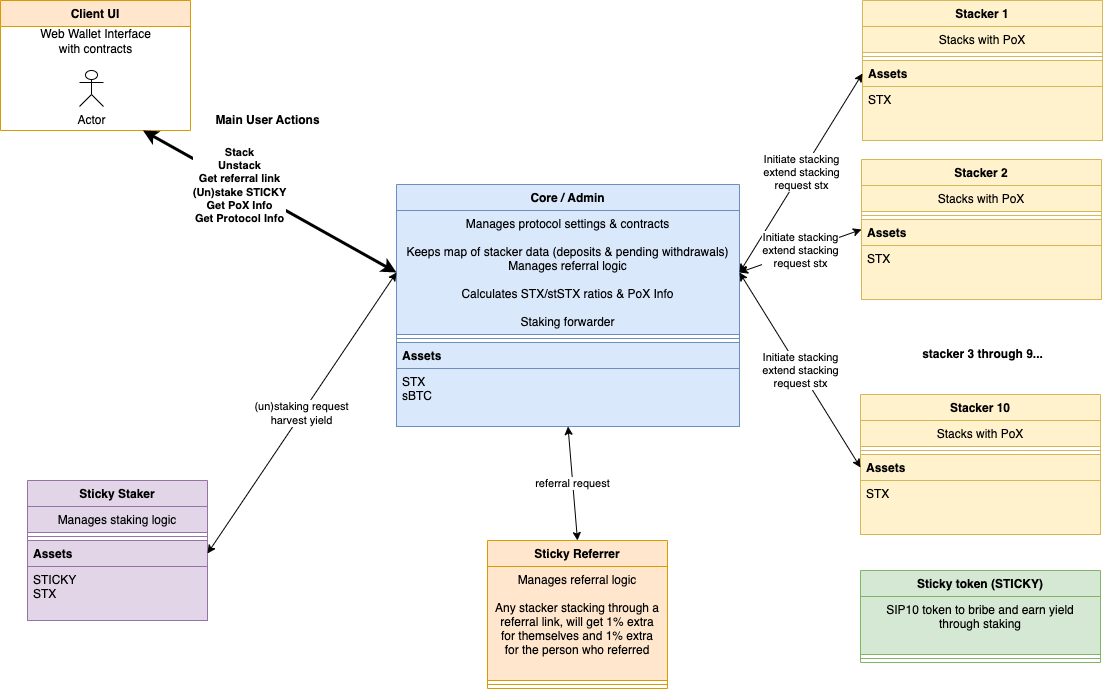

The diagram above was exported from draw.io. Its source (the exported page's mxGraphModel, read from the mxfile embedded in the PNG):
<mxGraphModel dx="1298" dy="749" grid="0" gridSize="10" guides="1" tooltips="1" connect="1" arrows="1" fold="1" page="1" pageScale="1" pageWidth="1169" pageHeight="827" background="#FFFFFF" math="0" shadow="0">
  <root>
    <mxCell id="WIyWlLk6GJQsqaUBKTNV-0" />
    <mxCell id="WIyWlLk6GJQsqaUBKTNV-1" parent="WIyWlLk6GJQsqaUBKTNV-0" />
    <mxCell id="zkfFHV4jXpPFQw0GAbJ--0" value="Client UI" style="swimlane;fontStyle=1;align=center;verticalAlign=top;childLayout=stackLayout;horizontal=1;startSize=26;horizontalStack=0;resizeParent=1;resizeLast=0;collapsible=1;marginBottom=0;rounded=0;shadow=0;strokeWidth=1;fillColor=#ffe6cc;strokeColor=#d79b00;" parent="WIyWlLk6GJQsqaUBKTNV-1" vertex="1">
      <mxGeometry x="30" y="30" width="190" height="130" as="geometry">
        <mxRectangle x="220" y="120" width="160" height="26" as="alternateBounds" />
      </mxGeometry>
    </mxCell>
    <mxCell id="Lk2rfSlIjANBv7yKpiGn-71" value="Web Wallet Interface&lt;br&gt;with contracts" style="text;html=1;align=center;verticalAlign=middle;resizable=0;points=[];autosize=1;strokeColor=none;" parent="zkfFHV4jXpPFQw0GAbJ--0" vertex="1">
      <mxGeometry y="26" width="190" height="30" as="geometry" />
    </mxCell>
    <mxCell id="Lk2rfSlIjANBv7yKpiGn-3" value="Core / Admin" style="swimlane;fontStyle=1;align=center;verticalAlign=top;childLayout=stackLayout;horizontal=1;startSize=26;horizontalStack=0;resizeParent=1;resizeLast=0;collapsible=1;marginBottom=0;rounded=0;shadow=0;strokeWidth=1;fillColor=#dae8fc;strokeColor=#6c8ebf;" parent="WIyWlLk6GJQsqaUBKTNV-1" vertex="1">
      <mxGeometry x="426" y="214" width="343" height="242" as="geometry">
        <mxRectangle x="550" y="140" width="160" height="26" as="alternateBounds" />
      </mxGeometry>
    </mxCell>
    <mxCell id="Lk2rfSlIjANBv7yKpiGn-4" value="Manages protocol settings &amp; contracts&#10;&#10;Keeps map of stacker data (deposits &amp; pending withdrawals)&#10;Manages referral logic&#10;&#10;Calculates STX/stSTX ratios &amp; PoX Info&#10;&#10;Staking forwarder" style="text;align=center;verticalAlign=top;spacingLeft=4;spacingRight=4;overflow=hidden;rotatable=0;points=[[0,0.5],[1,0.5]];portConstraint=eastwest;rounded=0;shadow=0;html=0;fillColor=#dae8fc;strokeColor=#6c8ebf;" parent="Lk2rfSlIjANBv7yKpiGn-3" vertex="1">
      <mxGeometry y="26" width="343" height="124" as="geometry" />
    </mxCell>
    <mxCell id="Lk2rfSlIjANBv7yKpiGn-5" value="" style="line;html=1;strokeWidth=1;align=left;verticalAlign=middle;spacingTop=-1;spacingLeft=3;spacingRight=3;rotatable=0;labelPosition=right;points=[];portConstraint=eastwest;fillColor=#dae8fc;strokeColor=#6c8ebf;" parent="Lk2rfSlIjANBv7yKpiGn-3" vertex="1">
      <mxGeometry y="150" width="343" height="8" as="geometry" />
    </mxCell>
    <mxCell id="Lk2rfSlIjANBv7yKpiGn-6" value="Assets" style="text;align=left;verticalAlign=top;spacingLeft=4;spacingRight=4;overflow=hidden;rotatable=0;points=[[0,0.5],[1,0.5]];portConstraint=eastwest;fillColor=#dae8fc;strokeColor=#6c8ebf;fontStyle=1" parent="Lk2rfSlIjANBv7yKpiGn-3" vertex="1">
      <mxGeometry y="158" width="343" height="26" as="geometry" />
    </mxCell>
    <mxCell id="Lk2rfSlIjANBv7yKpiGn-7" value="STX&#10;sBTC" style="text;align=left;verticalAlign=top;spacingLeft=4;spacingRight=4;overflow=hidden;rotatable=0;points=[[0,0.5],[1,0.5]];portConstraint=eastwest;fillColor=#dae8fc;strokeColor=#6c8ebf;" parent="Lk2rfSlIjANBv7yKpiGn-3" vertex="1">
      <mxGeometry y="184" width="343" height="58" as="geometry" />
    </mxCell>
    <mxCell id="Lk2rfSlIjANBv7yKpiGn-11" value="Stacker 1" style="swimlane;fontStyle=1;align=center;verticalAlign=top;childLayout=stackLayout;horizontal=1;startSize=26;horizontalStack=0;resizeParent=1;resizeLast=0;collapsible=1;marginBottom=0;rounded=0;shadow=0;strokeWidth=1;fillColor=#fff2cc;strokeColor=#d6b656;" parent="WIyWlLk6GJQsqaUBKTNV-1" vertex="1">
      <mxGeometry x="892" y="30" width="240" height="140" as="geometry">
        <mxRectangle x="550" y="140" width="160" height="26" as="alternateBounds" />
      </mxGeometry>
    </mxCell>
    <mxCell id="Lk2rfSlIjANBv7yKpiGn-12" value="Stacks with PoX" style="text;align=center;verticalAlign=top;spacingLeft=4;spacingRight=4;overflow=hidden;rotatable=0;points=[[0,0.5],[1,0.5]];portConstraint=eastwest;rounded=0;shadow=0;html=0;fillColor=#fff2cc;strokeColor=#d6b656;" parent="Lk2rfSlIjANBv7yKpiGn-11" vertex="1">
      <mxGeometry y="26" width="240" height="26" as="geometry" />
    </mxCell>
    <mxCell id="Lk2rfSlIjANBv7yKpiGn-13" value="" style="line;html=1;strokeWidth=1;align=left;verticalAlign=middle;spacingTop=-1;spacingLeft=3;spacingRight=3;rotatable=0;labelPosition=right;points=[];portConstraint=eastwest;fillColor=#fff2cc;strokeColor=#d6b656;" parent="Lk2rfSlIjANBv7yKpiGn-11" vertex="1">
      <mxGeometry y="52" width="240" height="8" as="geometry" />
    </mxCell>
    <mxCell id="Lk2rfSlIjANBv7yKpiGn-14" value="Assets" style="text;align=left;verticalAlign=top;spacingLeft=4;spacingRight=4;overflow=hidden;rotatable=0;points=[[0,0.5],[1,0.5]];portConstraint=eastwest;fillColor=#fff2cc;strokeColor=#d6b656;fontStyle=1" parent="Lk2rfSlIjANBv7yKpiGn-11" vertex="1">
      <mxGeometry y="60" width="240" height="26" as="geometry" />
    </mxCell>
    <mxCell id="Lk2rfSlIjANBv7yKpiGn-15" value="STX" style="text;align=left;verticalAlign=top;spacingLeft=4;spacingRight=4;overflow=hidden;rotatable=0;points=[[0,0.5],[1,0.5]];portConstraint=eastwest;fillColor=#fff2cc;strokeColor=#d6b656;" parent="Lk2rfSlIjANBv7yKpiGn-11" vertex="1">
      <mxGeometry y="86" width="240" height="54" as="geometry" />
    </mxCell>
    <mxCell id="Lk2rfSlIjANBv7yKpiGn-21" value="Sticky Staker" style="swimlane;fontStyle=1;align=center;verticalAlign=top;childLayout=stackLayout;horizontal=1;startSize=26;horizontalStack=0;resizeParent=1;resizeLast=0;collapsible=1;marginBottom=0;rounded=0;shadow=0;strokeWidth=1;fillColor=#e1d5e7;strokeColor=#9673a6;" parent="WIyWlLk6GJQsqaUBKTNV-1" vertex="1">
      <mxGeometry x="57" y="510" width="180" height="140" as="geometry">
        <mxRectangle x="550" y="140" width="160" height="26" as="alternateBounds" />
      </mxGeometry>
    </mxCell>
    <mxCell id="Lk2rfSlIjANBv7yKpiGn-22" value="Manages staking logic" style="text;align=center;verticalAlign=top;spacingLeft=4;spacingRight=4;overflow=hidden;rotatable=0;points=[[0,0.5],[1,0.5]];portConstraint=eastwest;rounded=0;shadow=0;html=0;fillColor=#e1d5e7;strokeColor=#9673a6;" parent="Lk2rfSlIjANBv7yKpiGn-21" vertex="1">
      <mxGeometry y="26" width="180" height="26" as="geometry" />
    </mxCell>
    <mxCell id="Lk2rfSlIjANBv7yKpiGn-23" value="" style="line;html=1;strokeWidth=1;align=left;verticalAlign=middle;spacingTop=-1;spacingLeft=3;spacingRight=3;rotatable=0;labelPosition=right;points=[];portConstraint=eastwest;fillColor=#e1d5e7;strokeColor=#9673a6;" parent="Lk2rfSlIjANBv7yKpiGn-21" vertex="1">
      <mxGeometry y="52" width="180" height="8" as="geometry" />
    </mxCell>
    <mxCell id="Lk2rfSlIjANBv7yKpiGn-24" value="Assets" style="text;align=left;verticalAlign=top;spacingLeft=4;spacingRight=4;overflow=hidden;rotatable=0;points=[[0,0.5],[1,0.5]];portConstraint=eastwest;fillColor=#e1d5e7;strokeColor=#9673a6;fontStyle=1" parent="Lk2rfSlIjANBv7yKpiGn-21" vertex="1">
      <mxGeometry y="60" width="180" height="26" as="geometry" />
    </mxCell>
    <mxCell id="Lk2rfSlIjANBv7yKpiGn-25" value="STICKY&#10;STX" style="text;align=left;verticalAlign=top;spacingLeft=4;spacingRight=4;overflow=hidden;rotatable=0;points=[[0,0.5],[1,0.5]];portConstraint=eastwest;fillColor=#e1d5e7;strokeColor=#9673a6;" parent="Lk2rfSlIjANBv7yKpiGn-21" vertex="1">
      <mxGeometry y="86" width="180" height="54" as="geometry" />
    </mxCell>
    <mxCell id="Lk2rfSlIjANBv7yKpiGn-48" value="&lt;b&gt;Main User Actions&lt;/b&gt;" style="text;html=1;align=center;verticalAlign=middle;resizable=0;points=[];autosize=1;strokeColor=none;" parent="WIyWlLk6GJQsqaUBKTNV-1" vertex="1">
      <mxGeometry x="237" y="140" width="120" height="20" as="geometry" />
    </mxCell>
    <mxCell id="Lk2rfSlIjANBv7yKpiGn-49" value="Initiate stacking&lt;br&gt;extend stacking&lt;br&gt;request stx" style="endArrow=classic;startArrow=classic;html=1;strokeWidth=1;entryX=0;entryY=0.5;entryDx=0;entryDy=0;exitX=1;exitY=0.5;exitDx=0;exitDy=0;" parent="WIyWlLk6GJQsqaUBKTNV-1" source="Lk2rfSlIjANBv7yKpiGn-4" target="Lk2rfSlIjANBv7yKpiGn-14" edge="1">
      <mxGeometry width="50" height="50" relative="1" as="geometry">
        <mxPoint x="808" y="216" as="sourcePoint" />
        <mxPoint x="870" y="272" as="targetPoint" />
      </mxGeometry>
    </mxCell>
    <mxCell id="Lk2rfSlIjANBv7yKpiGn-58" value="" style="endArrow=classic;startArrow=classic;html=1;strokeWidth=3;entryX=0.75;entryY=1;entryDx=0;entryDy=0;exitX=0;exitY=0.5;exitDx=0;exitDy=0;" parent="WIyWlLk6GJQsqaUBKTNV-1" source="Lk2rfSlIjANBv7yKpiGn-4" target="zkfFHV4jXpPFQw0GAbJ--0" edge="1">
      <mxGeometry width="50" height="50" relative="1" as="geometry">
        <mxPoint x="500" y="390" as="sourcePoint" />
        <mxPoint x="550" y="340" as="targetPoint" />
      </mxGeometry>
    </mxCell>
    <mxCell id="Lk2rfSlIjANBv7yKpiGn-59" value="&lt;b&gt;Stack&lt;br&gt;Unstack&lt;br&gt;Get referral link&lt;br&gt;(Un)stake STICKY&lt;br&gt;Get PoX Info&lt;br&gt;Get Protocol Info&lt;br&gt;&lt;/b&gt;" style="edgeLabel;html=1;align=center;verticalAlign=middle;resizable=0;points=[];" parent="Lk2rfSlIjANBv7yKpiGn-58" vertex="1" connectable="0">
      <mxGeometry x="0.6441" relative="1" as="geometry">
        <mxPoint x="51" y="29" as="offset" />
      </mxGeometry>
    </mxCell>
    <mxCell id="Lk2rfSlIjANBv7yKpiGn-63" value="Actor" style="shape=umlActor;verticalLabelPosition=bottom;verticalAlign=top;html=1;outlineConnect=0;gradientColor=none;align=center;" parent="WIyWlLk6GJQsqaUBKTNV-1" vertex="1">
      <mxGeometry x="109" y="100" width="24" height="36" as="geometry" />
    </mxCell>
    <mxCell id="Lk2rfSlIjANBv7yKpiGn-66" value="Sticky token (STICKY)" style="swimlane;fontStyle=1;align=center;verticalAlign=top;childLayout=stackLayout;horizontal=1;startSize=26;horizontalStack=0;resizeParent=1;resizeLast=0;collapsible=1;marginBottom=0;rounded=0;shadow=0;strokeWidth=1;fillColor=#d5e8d4;strokeColor=#82b366;" parent="WIyWlLk6GJQsqaUBKTNV-1" vertex="1">
      <mxGeometry x="890" y="600" width="240" height="92" as="geometry">
        <mxRectangle x="550" y="140" width="160" height="26" as="alternateBounds" />
      </mxGeometry>
    </mxCell>
    <mxCell id="Lk2rfSlIjANBv7yKpiGn-67" value="SIP10 token to bribe and earn yield&#10;through staking" style="text;align=center;verticalAlign=top;spacingLeft=4;spacingRight=4;overflow=hidden;rotatable=0;points=[[0,0.5],[1,0.5]];portConstraint=eastwest;rounded=0;shadow=0;html=0;fillColor=#d5e8d4;strokeColor=#82b366;" parent="Lk2rfSlIjANBv7yKpiGn-66" vertex="1">
      <mxGeometry y="26" width="240" height="58" as="geometry" />
    </mxCell>
    <mxCell id="Lk2rfSlIjANBv7yKpiGn-68" value="" style="line;html=1;strokeWidth=1;align=left;verticalAlign=middle;spacingTop=-1;spacingLeft=3;spacingRight=3;rotatable=0;labelPosition=right;points=[];portConstraint=eastwest;fillColor=#d5e8d4;strokeColor=#82b366;" parent="Lk2rfSlIjANBv7yKpiGn-66" vertex="1">
      <mxGeometry y="84" width="240" height="8" as="geometry" />
    </mxCell>
    <mxCell id="jIGam22gxtkGdKU7MEAU-2" value="Stacker 2" style="swimlane;fontStyle=1;align=center;verticalAlign=top;childLayout=stackLayout;horizontal=1;startSize=26;horizontalStack=0;resizeParent=1;resizeLast=0;collapsible=1;marginBottom=0;rounded=0;shadow=0;strokeWidth=1;fillColor=#fff2cc;strokeColor=#d6b656;" vertex="1" parent="WIyWlLk6GJQsqaUBKTNV-1">
      <mxGeometry x="891" y="189" width="240" height="140" as="geometry">
        <mxRectangle x="550" y="140" width="160" height="26" as="alternateBounds" />
      </mxGeometry>
    </mxCell>
    <mxCell id="jIGam22gxtkGdKU7MEAU-3" value="Stacks with PoX" style="text;align=center;verticalAlign=top;spacingLeft=4;spacingRight=4;overflow=hidden;rotatable=0;points=[[0,0.5],[1,0.5]];portConstraint=eastwest;rounded=0;shadow=0;html=0;fillColor=#fff2cc;strokeColor=#d6b656;" vertex="1" parent="jIGam22gxtkGdKU7MEAU-2">
      <mxGeometry y="26" width="240" height="26" as="geometry" />
    </mxCell>
    <mxCell id="jIGam22gxtkGdKU7MEAU-4" value="" style="line;html=1;strokeWidth=1;align=left;verticalAlign=middle;spacingTop=-1;spacingLeft=3;spacingRight=3;rotatable=0;labelPosition=right;points=[];portConstraint=eastwest;fillColor=#fff2cc;strokeColor=#d6b656;" vertex="1" parent="jIGam22gxtkGdKU7MEAU-2">
      <mxGeometry y="52" width="240" height="8" as="geometry" />
    </mxCell>
    <mxCell id="jIGam22gxtkGdKU7MEAU-5" value="Assets" style="text;align=left;verticalAlign=top;spacingLeft=4;spacingRight=4;overflow=hidden;rotatable=0;points=[[0,0.5],[1,0.5]];portConstraint=eastwest;fillColor=#fff2cc;strokeColor=#d6b656;fontStyle=1" vertex="1" parent="jIGam22gxtkGdKU7MEAU-2">
      <mxGeometry y="60" width="240" height="26" as="geometry" />
    </mxCell>
    <mxCell id="jIGam22gxtkGdKU7MEAU-6" value="STX" style="text;align=left;verticalAlign=top;spacingLeft=4;spacingRight=4;overflow=hidden;rotatable=0;points=[[0,0.5],[1,0.5]];portConstraint=eastwest;fillColor=#fff2cc;strokeColor=#d6b656;" vertex="1" parent="jIGam22gxtkGdKU7MEAU-2">
      <mxGeometry y="86" width="240" height="54" as="geometry" />
    </mxCell>
    <mxCell id="jIGam22gxtkGdKU7MEAU-7" value="Stacker 10" style="swimlane;fontStyle=1;align=center;verticalAlign=top;childLayout=stackLayout;horizontal=1;startSize=26;horizontalStack=0;resizeParent=1;resizeLast=0;collapsible=1;marginBottom=0;rounded=0;shadow=0;strokeWidth=1;fillColor=#fff2cc;strokeColor=#d6b656;" vertex="1" parent="WIyWlLk6GJQsqaUBKTNV-1">
      <mxGeometry x="890" y="424" width="240" height="140" as="geometry">
        <mxRectangle x="550" y="140" width="160" height="26" as="alternateBounds" />
      </mxGeometry>
    </mxCell>
    <mxCell id="jIGam22gxtkGdKU7MEAU-8" value="Stacks with PoX" style="text;align=center;verticalAlign=top;spacingLeft=4;spacingRight=4;overflow=hidden;rotatable=0;points=[[0,0.5],[1,0.5]];portConstraint=eastwest;rounded=0;shadow=0;html=0;fillColor=#fff2cc;strokeColor=#d6b656;" vertex="1" parent="jIGam22gxtkGdKU7MEAU-7">
      <mxGeometry y="26" width="240" height="26" as="geometry" />
    </mxCell>
    <mxCell id="jIGam22gxtkGdKU7MEAU-9" value="" style="line;html=1;strokeWidth=1;align=left;verticalAlign=middle;spacingTop=-1;spacingLeft=3;spacingRight=3;rotatable=0;labelPosition=right;points=[];portConstraint=eastwest;fillColor=#fff2cc;strokeColor=#d6b656;" vertex="1" parent="jIGam22gxtkGdKU7MEAU-7">
      <mxGeometry y="52" width="240" height="8" as="geometry" />
    </mxCell>
    <mxCell id="jIGam22gxtkGdKU7MEAU-10" value="Assets" style="text;align=left;verticalAlign=top;spacingLeft=4;spacingRight=4;overflow=hidden;rotatable=0;points=[[0,0.5],[1,0.5]];portConstraint=eastwest;fillColor=#fff2cc;strokeColor=#d6b656;fontStyle=1" vertex="1" parent="jIGam22gxtkGdKU7MEAU-7">
      <mxGeometry y="60" width="240" height="26" as="geometry" />
    </mxCell>
    <mxCell id="jIGam22gxtkGdKU7MEAU-11" value="STX" style="text;align=left;verticalAlign=top;spacingLeft=4;spacingRight=4;overflow=hidden;rotatable=0;points=[[0,0.5],[1,0.5]];portConstraint=eastwest;fillColor=#fff2cc;strokeColor=#d6b656;" vertex="1" parent="jIGam22gxtkGdKU7MEAU-7">
      <mxGeometry y="86" width="240" height="54" as="geometry" />
    </mxCell>
    <mxCell id="jIGam22gxtkGdKU7MEAU-12" value="Initiate stacking&lt;br&gt;extend stacking&lt;br&gt;request stx" style="endArrow=classic;startArrow=classic;html=1;strokeWidth=1;entryX=0;entryY=0.5;entryDx=0;entryDy=0;exitX=1;exitY=0.5;exitDx=0;exitDy=0;" edge="1" parent="WIyWlLk6GJQsqaUBKTNV-1" source="Lk2rfSlIjANBv7yKpiGn-4" target="jIGam22gxtkGdKU7MEAU-2">
      <mxGeometry width="50" height="50" relative="1" as="geometry">
        <mxPoint x="779" y="312" as="sourcePoint" />
        <mxPoint x="902" y="113" as="targetPoint" />
      </mxGeometry>
    </mxCell>
    <mxCell id="jIGam22gxtkGdKU7MEAU-13" value="Initiate stacking&lt;br&gt;extend stacking&lt;br&gt;request stx" style="endArrow=classic;startArrow=classic;html=1;strokeWidth=1;entryX=0;entryY=0.5;entryDx=0;entryDy=0;exitX=1;exitY=0.5;exitDx=0;exitDy=0;" edge="1" parent="WIyWlLk6GJQsqaUBKTNV-1" source="Lk2rfSlIjANBv7yKpiGn-4" target="jIGam22gxtkGdKU7MEAU-10">
      <mxGeometry width="50" height="50" relative="1" as="geometry">
        <mxPoint x="789" y="322" as="sourcePoint" />
        <mxPoint x="912" y="123" as="targetPoint" />
      </mxGeometry>
    </mxCell>
    <mxCell id="jIGam22gxtkGdKU7MEAU-14" value="&lt;b&gt;stacker 3 through 9...&lt;/b&gt;" style="text;html=1;strokeColor=none;fillColor=none;align=center;verticalAlign=middle;whiteSpace=wrap;rounded=0;" vertex="1" parent="WIyWlLk6GJQsqaUBKTNV-1">
      <mxGeometry x="896" y="369" width="233" height="30" as="geometry" />
    </mxCell>
    <mxCell id="jIGam22gxtkGdKU7MEAU-15" value="(un)staking request&lt;br&gt;harvest yield" style="endArrow=classic;startArrow=classic;html=1;strokeWidth=1;entryX=0;entryY=0.5;entryDx=0;entryDy=0;exitX=1;exitY=0.5;exitDx=0;exitDy=0;" edge="1" parent="WIyWlLk6GJQsqaUBKTNV-1" source="Lk2rfSlIjANBv7yKpiGn-24" target="Lk2rfSlIjANBv7yKpiGn-4">
      <mxGeometry width="50" height="50" relative="1" as="geometry">
        <mxPoint x="316" y="673" as="sourcePoint" />
        <mxPoint x="439" y="474" as="targetPoint" />
      </mxGeometry>
    </mxCell>
    <mxCell id="jIGam22gxtkGdKU7MEAU-16" value="Sticky Referrer" style="swimlane;fontStyle=1;align=center;verticalAlign=top;childLayout=stackLayout;horizontal=1;startSize=26;horizontalStack=0;resizeParent=1;resizeLast=0;collapsible=1;marginBottom=0;rounded=0;shadow=0;strokeWidth=1;fillColor=#ffe6cc;strokeColor=#d79b00;" vertex="1" parent="WIyWlLk6GJQsqaUBKTNV-1">
      <mxGeometry x="517" y="570" width="180" height="148" as="geometry">
        <mxRectangle x="550" y="140" width="160" height="26" as="alternateBounds" />
      </mxGeometry>
    </mxCell>
    <mxCell id="jIGam22gxtkGdKU7MEAU-17" value="Manages referral logic&#10;&#10;Any stacker stacking through a&#10;referral link, will get 1% extra&#10;for themselves and 1% extra&#10;for the person who referred" style="text;align=center;verticalAlign=top;spacingLeft=4;spacingRight=4;overflow=hidden;rotatable=0;points=[[0,0.5],[1,0.5]];portConstraint=eastwest;rounded=0;shadow=0;html=0;fillColor=#ffe6cc;strokeColor=#d79b00;" vertex="1" parent="jIGam22gxtkGdKU7MEAU-16">
      <mxGeometry y="26" width="180" height="114" as="geometry" />
    </mxCell>
    <mxCell id="jIGam22gxtkGdKU7MEAU-18" value="" style="line;html=1;strokeWidth=1;align=left;verticalAlign=middle;spacingTop=-1;spacingLeft=3;spacingRight=3;rotatable=0;labelPosition=right;points=[];portConstraint=eastwest;fillColor=#ffe6cc;strokeColor=#d79b00;" vertex="1" parent="jIGam22gxtkGdKU7MEAU-16">
      <mxGeometry y="140" width="180" height="8" as="geometry" />
    </mxCell>
    <mxCell id="jIGam22gxtkGdKU7MEAU-21" value="referral request" style="endArrow=classic;startArrow=classic;html=1;strokeWidth=1;entryX=0.5;entryY=1;entryDx=0;entryDy=0;exitX=0.5;exitY=0;exitDx=0;exitDy=0;" edge="1" parent="WIyWlLk6GJQsqaUBKTNV-1" source="jIGam22gxtkGdKU7MEAU-16" target="Lk2rfSlIjANBv7yKpiGn-3">
      <mxGeometry width="50" height="50" relative="1" as="geometry">
        <mxPoint x="248" y="594" as="sourcePoint" />
        <mxPoint x="437" y="313" as="targetPoint" />
      </mxGeometry>
    </mxCell>
  </root>
</mxGraphModel>